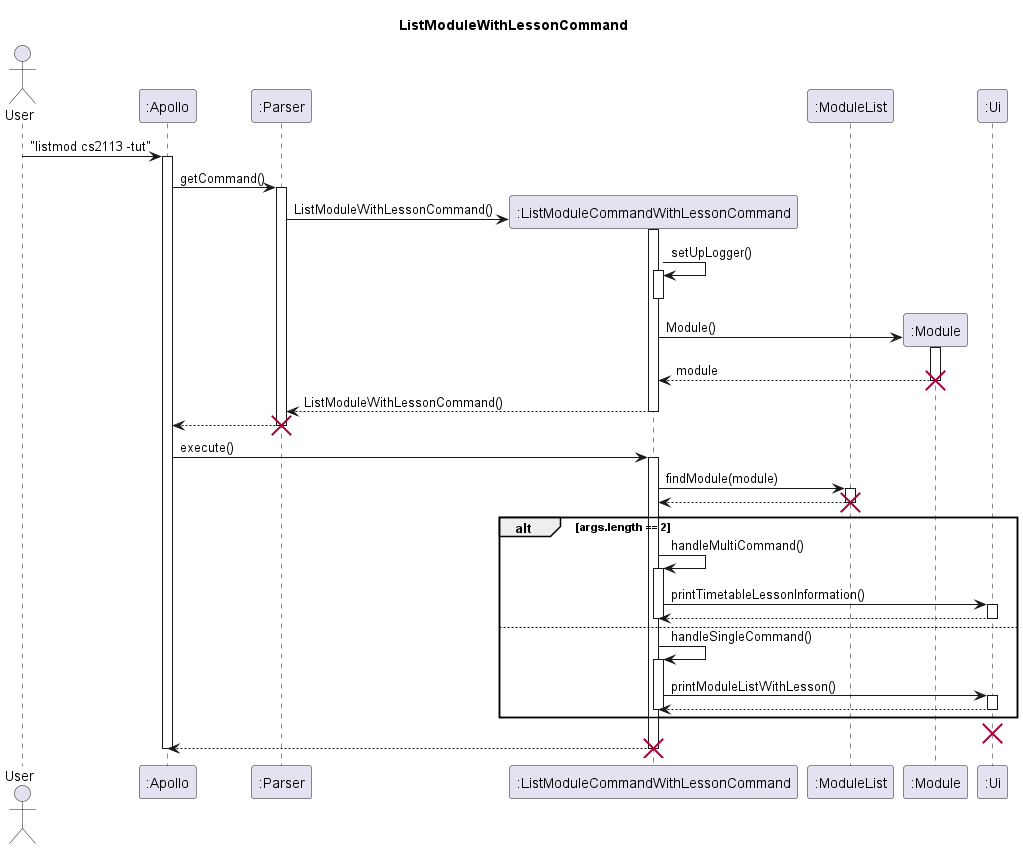

The diagram above was rendered by PlantUML. Its source (embedded in the PNG):
@startuml
'https://plantuml.com/sequence-diagram

skinparam maxMessageSize 150

title ListModuleWithLessonCommand

actor User

participant ":Apollo" as Apollo
participant ":Parser" as Parser
participant ":ListModuleCommandWithLessonCommand" as ListMod
participant ":ModuleList" as ModuleList
participant ":Module" as Module
participant ":Ui" as Ui

User -> Apollo : "listmod cs2113 -tut"

activate Apollo
Apollo -> Parser : getCommand()
activate Parser

Parser -> ListMod** : ListModuleWithLessonCommand()
activate ListMod

ListMod -> ListMod : setUpLogger()
activate ListMod
deactivate ListMod

ListMod -> Module** : Module()
activate Module
Module --> ListMod : module
deactivate Module
destroy Module

ListMod --> Parser : ListModuleWithLessonCommand()
deactivate ListMod

Parser --> Apollo
deactivate Parser
destroy Parser

Apollo -> ListMod : execute()
activate ListMod

ListMod -> ModuleList : findModule(module)
activate ModuleList
ModuleList --> ListMod
deactivate ModuleList
destroy ModuleList


alt args.length == 2
ListMod -> ListMod : handleMultiCommand()
activate ListMod
ListMod -> Ui : printTimetableLessonInformation()

activate Ui
Ui --> ListMod
deactivate Ui

deactivate ListMod

else
ListMod -> ListMod : handleSingleCommand()
activate ListMod
ListMod -> Ui : printModuleListWithLesson()

activate Ui
Ui --> ListMod
deactivate Ui

deactivate ListMod

end

destroy Ui

ListMod --> Apollo

deactivate ListMod
destroy ListMod


deactivate Apollo





@enduml